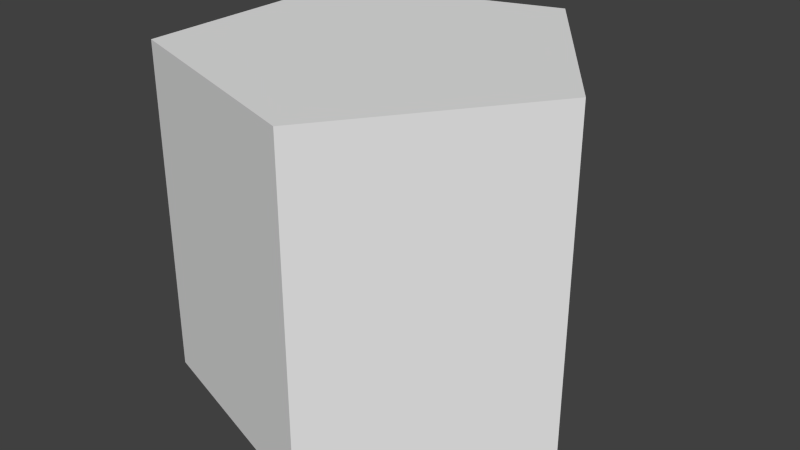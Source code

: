 # Source: keyb.blend  (saved by Blender 2.70.5; exported with 4.5.12 LTS)
import bpy
from mathutils import Matrix  # noqa: F401  (used for matrix-valued properties, if any)

bpy.ops.wm.read_factory_settings(use_empty=True)
scene = bpy.context.scene
scene.name = 'Scene'

# ---- collections
col_collection_1 = bpy.data.collections.new('Collection 1'); scene.collection.children.link(col_collection_1)

# ---- materials (node trees are filled in below, after node groups)
mat_colobotmesh_mat_1 = bpy.data.materials.new('ColobotMesh_mat_1')
mat_colobotmesh_mat_1.alpha_threshold = 0.0
mat_colobotmesh_mat_1.use_transparent_shadow = False
mat_colobotmesh_mat_1.specular_color = (0.0, 0.0, 0.0)
mat_colobotmesh_mat_1.roughness = 0.5
mat_colobotmesh_mat_1.specular_intensity = 1.0

# ---- material node trees

# ---- world
world_world = bpy.data.worlds.new('World'); scene.world = world_world
world_world.color = (0.05088, 0.05088, 0.05088)
world_world.use_sun_shadow = False
world_world.sun_shadow_jitter_overblur = 0.0
world_world.cycles.sampling_method = 'MANUAL'
world_world.cycles.sample_map_resolution = 256

# ---- meshes
me_colobotmesh_1_colobotmesh = bpy.data.meshes.new('ColobotMesh_1_ColobotMesh_')
me_colobotmesh_1_colobotmesh.from_pydata([(1.2, 0.0, 0.0), (0.3708, 0.0, 1.141), (0.0, 0.0, 0.0), (-0.9708, 0.0, -0.7053), (0.3708, 0.0, -1.141), (0.3708, 2.0, -1.141), (-0.9708, 2.0, -0.7053), (0.0, 2.0, 0.0), (-0.9708, 0.0, 0.7053), (1.2, 2.0, 0.0), (0.3708, 2.0, 1.141), (-0.9708, 2.0, 0.7053)], [], [(0, 1, 2), (3, 4, 2), (4, 0, 2), (5, 6, 7), (1, 8, 2), (8, 3, 2), (10, 0, 9), (1, 0, 10), (10, 11, 1), (11, 8, 1), (11, 6, 8), (6, 3, 8), (6, 5, 3), (5, 4, 3), (5, 9, 4), (9, 0, 4), (10, 9, 7), (11, 10, 7), (6, 11, 7), (9, 5, 7)])
_uv = me_colobotmesh_1_colobotmesh.uv_layers.new(name='UVMap')
_uv.uv.foreach_set('vector', [0.4434, 0.877, 0.4668, 0.877, 0.4434, 0.877, 0.4289, 0.877, 0.4199, 0.877, 0.4434, 0.877, 0.4199, 0.877, 0.4434, 0.877, 0.4434, 0.877, 0.4199, 0.998, 0.4289, 0.998, 0.4434, 0.998, 0.4668, 0.877, 0.4578, 0.877, 0.4434, 0.877, 0.4578, 0.877, 0.4289, 0.877, 0.4434, 0.877, 0.4668, 0.998, 0.4199, 0.877, 0.4199, 0.998, 0.4668, 0.877, 0.4199, 0.877, 0.4668, 0.998, 0.4668, 0.998, 0.4199, 0.998, 0.4668, 0.877, 0.4199, 0.998, 0.4199, 0.877, 0.4668, 0.877, 0.4668, 0.998, 0.4199, 0.998, 0.4668, 0.877, 0.4199, 0.998, 0.4199, 0.877, 0.4668, 0.877, 0.4668, 0.998, 0.4199, 0.998, 0.4668, 0.877, 0.4199, 0.998, 0.4199, 0.877, 0.4668, 0.877, 0.4199, 0.998, 0.4668, 0.998, 0.4199, 0.877, 0.4668, 0.998, 0.4668, 0.877, 0.4199, 0.877, 0.4668, 0.998, 0.4434, 0.998, 0.4434, 0.998, 0.4578, 0.998, 0.4668, 0.998, 0.4434, 0.998, 0.4289, 0.998, 0.4578, 0.998, 0.4434, 0.998, 0.4434, 0.998, 0.4199, 0.998, 0.4434, 0.998])
me_colobotmesh_1_colobotmesh.materials.append(mat_colobotmesh_mat_1)
me_colobotmesh_1_colobotmesh.use_remesh_preserve_volume = False
me_colobotmesh_1_colobotmesh.use_remesh_preserve_attributes = False
me_colobotmesh_1_colobotmesh.use_mirror_vertex_groups = False
me_colobotmesh_1_colobotmesh.update()

# ---- objects
ob_colobotmesh_1_colobotmesh = bpy.data.objects.new('ColobotMesh_1_ColobotMesh_', me_colobotmesh_1_colobotmesh)

# ---- transforms, parenting, visibility, modifiers, constraints
ob_colobotmesh_1_colobotmesh.location = (0.0, 0.0, 0.0)
ob_colobotmesh_1_colobotmesh.rotation_euler = (1.571, -0.0, 0.0)
ob_colobotmesh_1_colobotmesh.lineart.crease_threshold = 0.0

# ---- collection membership
col_collection_1.objects.link(ob_colobotmesh_1_colobotmesh)

# ---- scene / render settings (as saved in the file)
scene.frame_start = 1; scene.frame_end = 250; scene.frame_set(1)
scene.render.engine = 'BLENDER_EEVEE_NEXT'
scene.render.resolution_percentage = 50
scene.render.dither_intensity = 0.0
scene.cycles.use_denoising = False
scene.cycles.samples = 10
scene.cycles.sampling_pattern = 'TABULATED_SOBOL'
scene.cycles.light_sampling_threshold = 0.0
scene.cycles.use_adaptive_sampling = False
scene.cycles.use_light_tree = False
scene.cycles.blur_glossy = 0.0
scene.cycles.volume_bounces = 1
scene.cycles.pixel_filter_type = 'GAUSSIAN'
scene.cycles.sample_clamp_indirect = 0.0
scene.view_settings.view_transform = 'Standard'
bpy.context.view_layer.update()

# ---- added for rendering (the .blend has no active camera and no usable light): camera, sun
cam_auto = bpy.data.cameras.new('AutoCamera')
cam_auto.lens = 50.0
cam_auto.sensor_width = 36.0
cam_auto.clip_end = 1000.0
ob_auto_camera = bpy.data.objects.new('AutoCamera', cam_auto)
scene.collection.objects.link(ob_auto_camera)
ob_auto_camera.location = (3.56686, -4.14273, 3.76182)
ob_auto_camera.rotation_euler = (1.09748, -7.21219e-08, 0.694738)
scene.camera = ob_auto_camera
light_auto_sun = bpy.data.lights.new('AutoSun', 'SUN')
light_auto_sun.energy = 3.0
light_auto_sun.angle = 0.0523599
ob_auto_sun = bpy.data.objects.new('AutoSun', light_auto_sun)
scene.collection.objects.link(ob_auto_sun)
ob_auto_sun.rotation_euler = (0.872665, 0.174533, 0.523599)
bpy.context.view_layer.update()
